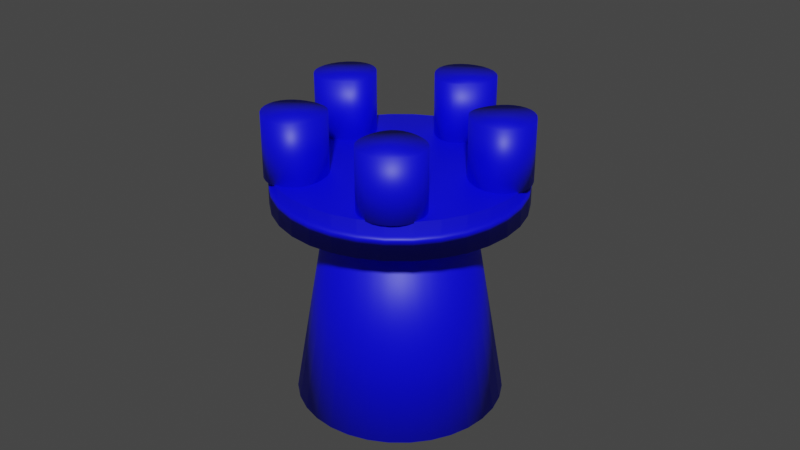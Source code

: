# Source: Simple.blend  (saved by Blender 3.6.13; exported with 4.5.12 LTS)
import bpy
from mathutils import Matrix  # noqa: F401  (used for matrix-valued properties, if any)

bpy.ops.wm.read_factory_settings(use_empty=True)
scene = bpy.context.scene
scene.name = 'Scene'

# ---- collections
col_collection = bpy.data.collections.new('Collection'); scene.collection.children.link(col_collection)

# ---- materials (node trees are filled in below, after node groups)
mat_blue = bpy.data.materials.new('Blue')
mat_blue.alpha_threshold = 0.0
mat_blue.use_transparent_shadow = False
mat_blue.roughness = 0.5
mat_blue.line_color = (0.0, 0.0, 0.0, 1.0)

# ---- material node trees
mat_blue.use_nodes = True; mat_blue.node_tree.nodes.clear()
_N = mat_blue.node_tree.nodes; _L = mat_blue.node_tree.links
n0 = _N.new('ShaderNodeOutputMaterial'); n0.name = 'Material Output'; n0.location = (300, 300)
n1 = _N.new('ShaderNodeBsdfPrincipled'); n1.name = 'Principled BSDF'; n1.location = (10, 300)
n1.distribution = 'GGX'
n1.subsurface_method = 'RANDOM_WALK_SKIN'
n1.inputs[0].default_value = (0.0, 0.0, 1.0, 1.0)
n1.inputs[3].default_value = 1.45
n1.inputs[27].default_value = (0.0, 0.0, 0.0, 1.0)
n1.inputs[28].default_value = 1.0
_L.new(n1.outputs[0], n0.inputs[0])
n0.is_active_output = True

# ---- world
world_world = bpy.data.worlds.new('World'); scene.world = world_world
world_world.use_nodes = True; world_world.node_tree.nodes.clear()
_N = world_world.node_tree.nodes; _L = world_world.node_tree.links
n0 = _N.new('ShaderNodeOutputWorld'); n0.name = 'World Output'; n0.location = (300, 300)
n1 = _N.new('ShaderNodeBackground'); n1.name = 'Background'; n1.location = (10, 300)
n1.inputs[0].default_value = (0.05088, 0.05088, 0.05088, 1.0)
_L.new(n1.outputs[0], n0.inputs[0])
n0.is_active_output = True
world_world.color = (0.05088, 0.05088, 0.05088)
world_world.use_sun_shadow = False
world_world.sun_shadow_jitter_overblur = 0.0

# ---- meshes
me_cylinder = bpy.data.meshes.new('Cylinder')
me_cylinder.from_pydata([(0.0, 1.0, -1.0), (8.634e-10, 0.6571, 1.0), (0.1951, 0.9808, -1.0), (0.1282, 0.6444, 1.0), (0.3827, 0.9239, -1.0), (0.2514, 0.607, 1.0), (0.5556, 0.8315, -1.0), (0.365, 0.5463, 1.0), (0.7071, 0.7071, -1.0), (0.4646, 0.4646, 1.0), (0.8315, 0.5556, -1.0), (0.5463, 0.365, 1.0), (0.9239, 0.3827, -1.0), (0.607, 0.2514, 1.0), (0.9808, 0.1951, -1.0), (0.6444, 0.1282, 1.0), (1.0, 0.0, -1.0), (0.6571, -2.262e-09, 1.0), (0.9808, -0.1951, -1.0), (0.6444, -0.1282, 1.0), (0.9239, -0.3827, -1.0), (0.607, -0.2514, 1.0), (0.8315, -0.5556, -1.0), (0.5463, -0.365, 1.0), (0.7071, -0.7071, -1.0), (0.4646, -0.4646, 1.0), (0.5556, -0.8315, -1.0), (0.365, -0.5463, 1.0), (0.3827, -0.9239, -1.0), (0.2514, -0.607, 1.0), (0.1951, -0.9808, -1.0), (0.1282, -0.6444, 1.0), (0.0, -1.0, -1.0), (8.634e-10, -0.6571, 1.0), (-0.1951, -0.9808, -1.0), (-0.1282, -0.6444, 1.0), (-0.3827, -0.9239, -1.0), (-0.2514, -0.607, 1.0), (-0.5556, -0.8315, -1.0), (-0.365, -0.5463, 1.0), (-0.7071, -0.7071, -1.0), (-0.4646, -0.4646, 1.0), (-0.8315, -0.5556, -1.0), (-0.5463, -0.365, 1.0), (-0.9239, -0.3827, -1.0), (-0.607, -0.2514, 1.0), (-0.9808, -0.1951, -1.0), (-0.6444, -0.1282, 1.0), (-1.0, 0.0, -1.0), (-0.6571, -2.262e-09, 1.0), (-0.9808, 0.1951, -1.0), (-0.6444, 0.1282, 1.0), (-0.9239, 0.3827, -1.0), (-0.607, 0.2514, 1.0), (-0.8315, 0.5556, -1.0), (-0.5463, 0.365, 1.0), (-0.7071, 0.7071, -1.0), (-0.4646, 0.4646, 1.0), (-0.5556, 0.8315, -1.0), (-0.365, 0.5463, 1.0), (-0.3827, 0.9239, -1.0), (-0.2514, 0.607, 1.0), (-0.1951, 0.9808, -1.0), (-0.1282, 0.6444, 1.0)], [], [(0, 1, 3, 2), (2, 3, 5, 4), (4, 5, 7, 6), (6, 7, 9, 8), (8, 9, 11, 10), (10, 11, 13, 12), (12, 13, 15, 14), (14, 15, 17, 16), (16, 17, 19, 18), (18, 19, 21, 20), (20, 21, 23, 22), (22, 23, 25, 24), (24, 25, 27, 26), (26, 27, 29, 28), (28, 29, 31, 30), (30, 31, 33, 32), (32, 33, 35, 34), (34, 35, 37, 36), (36, 37, 39, 38), (38, 39, 41, 40), (40, 41, 43, 42), (42, 43, 45, 44), (44, 45, 47, 46), (46, 47, 49, 48), (48, 49, 51, 50), (50, 51, 53, 52), (52, 53, 55, 54), (54, 55, 57, 56), (56, 57, 59, 58), (58, 59, 61, 60), (3, 1, 63, 61, 59, 57, 55, 53, 51, 49, 47, 45, 43, 41, 39, 37, 35, 33, 31, 29, 27, 25, 23, 21, 19, 17, 15, 13, 11, 9, 7, 5), (60, 61, 63, 62), (62, 63, 1, 0), (0, 2, 4, 6, 8, 10, 12, 14, 16, 18, 20, 22, 24, 26, 28, 30, 32, 34, 36, 38, 40, 42, 44, 46, 48, 50, 52, 54, 56, 58, 60, 62)])
me_cylinder.polygons.foreach_set('use_smooth', [True] * 34)
_uv = me_cylinder.uv_layers.new(name='UVMap')
_uv.uv.foreach_set('vector', [1.0, 0.5, 1.0, 1.0, 0.9688, 1.0, 0.9688, 0.5, 0.9688, 0.5, 0.9688, 1.0, 0.9375, 1.0, 0.9375, 0.5, 0.9375, 0.5, 0.9375, 1.0, 0.9062, 1.0, 0.9062, 0.5, 0.9062, 0.5, 0.9062, 1.0, 0.875, 1.0, 0.875, 0.5, 0.875, 0.5, 0.875, 1.0, 0.8438, 1.0, 0.8438, 0.5, 0.8438, 0.5, 0.8438, 1.0, 0.8125, 1.0, 0.8125, 0.5, 0.8125, 0.5, 0.8125, 1.0, 0.7812, 1.0, 0.7812, 0.5, 0.7812, 0.5, 0.7812, 1.0, 0.75, 1.0, 0.75, 0.5, 0.75, 0.5, 0.75, 1.0, 0.7188, 1.0, 0.7188, 0.5, 0.7188, 0.5, 0.7188, 1.0, 0.6875, 1.0, 0.6875, 0.5, 0.6875, 0.5, 0.6875, 1.0, 0.6562, 1.0, 0.6562, 0.5, 0.6562, 0.5, 0.6562, 1.0, 0.625, 1.0, 0.625, 0.5, 0.625, 0.5, 0.625, 1.0, 0.5938, 1.0, 0.5938, 0.5, 0.5938, 0.5, 0.5938, 1.0, 0.5625, 1.0, 0.5625, 0.5, 0.5625, 0.5, 0.5625, 1.0, 0.5312, 1.0, 0.5312, 0.5, 0.5312, 0.5, 0.5312, 1.0, 0.5, 1.0, 0.5, 0.5, 0.5, 0.5, 0.5, 1.0, 0.4688, 1.0, 0.4688, 0.5, 0.4688, 0.5, 0.4688, 1.0, 0.4375, 1.0, 0.4375, 0.5, 0.4375, 0.5, 0.4375, 1.0, 0.4062, 1.0, 0.4062, 0.5, 0.4062, 0.5, 0.4062, 1.0, 0.375, 1.0, 0.375, 0.5, 0.375, 0.5, 0.375, 1.0, 0.3438, 1.0, 0.3438, 0.5, 0.3438, 0.5, 0.3438, 1.0, 0.3125, 1.0, 0.3125, 0.5, 0.3125, 0.5, 0.3125, 1.0, 0.2812, 1.0, 0.2812, 0.5, 0.2812, 0.5, 0.2812, 1.0, 0.25, 1.0, 0.25, 0.5, 0.25, 0.5, 0.25, 1.0, 0.2188, 1.0, 0.2188, 0.5, 0.2188, 0.5, 0.2188, 1.0, 0.1875, 1.0, 0.1875, 0.5, 0.1875, 0.5, 0.1875, 1.0, 0.1562, 1.0, 0.1562, 0.5, 0.1562, 0.5, 0.1562, 1.0, 0.125, 1.0, 0.125, 0.5, 0.125, 0.5, 0.125, 1.0, 0.09375, 1.0, 0.09375, 0.5, 0.09375, 0.5, 0.09375, 1.0, 0.0625, 1.0, 0.0625, 0.5, 0.2968, 0.4854, 0.25, 0.49, 0.2032, 0.4854, 0.1582, 0.4717, 0.1167, 0.4496, 0.08029, 0.4197, 0.05045, 0.3833, 0.02827, 0.3418, 0.01461, 0.2968, 0.01, 0.25, 0.01461, 0.2032, 0.02827, 0.1582, 0.05045, 0.1167, 0.08029, 0.08029, 0.1167, 0.05045, 0.1582, 0.02827, 0.2032, 0.01461, 0.25, 0.01, 0.2968, 0.01461, 0.3418, 0.02827, 0.3833, 0.05045, 0.4197, 0.08029, 0.4496, 0.1167, 0.4717, 0.1582, 0.4854, 0.2032, 0.49, 0.25, 0.4854, 0.2968, 0.4717, 0.3418, 0.4496, 0.3833, 0.4197, 0.4197, 0.3833, 0.4496, 0.3418, 0.4717, 0.0625, 0.5, 0.0625, 1.0, 0.03125, 1.0, 0.03125, 0.5, 0.03125, 0.5, 0.03125, 1.0, 0.0, 1.0, 0.0, 0.5, 0.75, 0.49, 0.7968, 0.4854, 0.8418, 0.4717, 0.8833, 0.4496, 0.9197, 0.4197, 0.9496, 0.3833, 0.9717, 0.3418, 0.9854, 0.2968, 0.99, 0.25, 0.9854, 0.2032, 0.9717, 0.1582, 0.9496, 0.1167, 0.9197, 0.08029, 0.8833, 0.05045, 0.8418, 0.02827, 0.7968, 0.01461, 0.75, 0.01, 0.7032, 0.01461, 0.6582, 0.02827, 0.6167, 0.05045, 0.5803, 0.08029, 0.5504, 0.1167, 0.5283, 0.1582, 0.5146, 0.2032, 0.51, 0.25, 0.5146, 0.2968, 0.5283, 0.3418, 0.5504, 0.3833, 0.5803, 0.4197, 0.6167, 0.4496, 0.6582, 0.4717, 0.7032, 0.4854])
me_cylinder.materials.append(mat_blue)
me_cylinder.update()
me_cylinder_001 = bpy.data.meshes.new('Cylinder.001')
me_cylinder_001.from_pydata([(0.0, 1.0, -1.0), (0.0, 1.0, 1.0), (0.1951, 0.9808, -1.0), (0.1951, 0.9808, 1.0), (0.3827, 0.9239, -1.0), (0.3827, 0.9239, 1.0), (0.5556, 0.8315, -1.0), (0.5556, 0.8315, 1.0), (0.7071, 0.7071, -1.0), (0.7071, 0.7071, 1.0), (0.8315, 0.5556, -1.0), (0.8315, 0.5556, 1.0), (0.9239, 0.3827, -1.0), (0.9239, 0.3827, 1.0), (0.9808, 0.1951, -1.0), (0.9808, 0.1951, 1.0), (1.0, 0.0, -1.0), (1.0, 0.0, 1.0), (0.9808, -0.1951, -1.0), (0.9808, -0.1951, 1.0), (0.9239, -0.3827, -1.0), (0.9239, -0.3827, 1.0), (0.8315, -0.5556, -1.0), (0.8315, -0.5556, 1.0), (0.7071, -0.7071, -1.0), (0.7071, -0.7071, 1.0), (0.5556, -0.8315, -1.0), (0.5556, -0.8315, 1.0), (0.3827, -0.9239, -1.0), (0.3827, -0.9239, 1.0), (0.1951, -0.9808, -1.0), (0.1951, -0.9808, 1.0), (0.0, -1.0, -1.0), (0.0, -1.0, 1.0), (-0.1951, -0.9808, -1.0), (-0.1951, -0.9808, 1.0), (-0.3827, -0.9239, -1.0), (-0.3827, -0.9239, 1.0), (-0.5556, -0.8315, -1.0), (-0.5556, -0.8315, 1.0), (-0.7071, -0.7071, -1.0), (-0.7071, -0.7071, 1.0), (-0.8315, -0.5556, -1.0), (-0.8315, -0.5556, 1.0), (-0.9239, -0.3827, -1.0), (-0.9239, -0.3827, 1.0), (-0.9808, -0.1951, -1.0), (-0.9808, -0.1951, 1.0), (-1.0, 0.0, -1.0), (-1.0, 0.0, 1.0), (-0.9808, 0.1951, -1.0), (-0.9808, 0.1951, 1.0), (-0.9239, 0.3827, -1.0), (-0.9239, 0.3827, 1.0), (-0.8315, 0.5556, -1.0), (-0.8315, 0.5556, 1.0), (-0.7071, 0.7071, -1.0), (-0.7071, 0.7071, 1.0), (-0.5556, 0.8315, -1.0), (-0.5556, 0.8315, 1.0), (-0.3827, 0.9239, -1.0), (-0.3827, 0.9239, 1.0), (-0.1951, 0.9808, -1.0), (-0.1951, 0.9808, 1.0)], [], [(0, 1, 3, 2), (2, 3, 5, 4), (4, 5, 7, 6), (6, 7, 9, 8), (8, 9, 11, 10), (10, 11, 13, 12), (12, 13, 15, 14), (14, 15, 17, 16), (16, 17, 19, 18), (18, 19, 21, 20), (20, 21, 23, 22), (22, 23, 25, 24), (24, 25, 27, 26), (26, 27, 29, 28), (28, 29, 31, 30), (30, 31, 33, 32), (32, 33, 35, 34), (34, 35, 37, 36), (36, 37, 39, 38), (38, 39, 41, 40), (40, 41, 43, 42), (42, 43, 45, 44), (44, 45, 47, 46), (46, 47, 49, 48), (48, 49, 51, 50), (50, 51, 53, 52), (52, 53, 55, 54), (54, 55, 57, 56), (56, 57, 59, 58), (58, 59, 61, 60), (3, 1, 63, 61, 59, 57, 55, 53, 51, 49, 47, 45, 43, 41, 39, 37, 35, 33, 31, 29, 27, 25, 23, 21, 19, 17, 15, 13, 11, 9, 7, 5), (60, 61, 63, 62), (62, 63, 1, 0), (0, 2, 4, 6, 8, 10, 12, 14, 16, 18, 20, 22, 24, 26, 28, 30, 32, 34, 36, 38, 40, 42, 44, 46, 48, 50, 52, 54, 56, 58, 60, 62)])
me_cylinder_001.polygons.foreach_set('use_smooth', [True] * 34)
_uv = me_cylinder_001.uv_layers.new(name='UVMap')
_uv.uv.foreach_set('vector', [1.0, 0.5, 1.0, 1.0, 0.9688, 1.0, 0.9688, 0.5, 0.9688, 0.5, 0.9688, 1.0, 0.9375, 1.0, 0.9375, 0.5, 0.9375, 0.5, 0.9375, 1.0, 0.9062, 1.0, 0.9062, 0.5, 0.9062, 0.5, 0.9062, 1.0, 0.875, 1.0, 0.875, 0.5, 0.875, 0.5, 0.875, 1.0, 0.8438, 1.0, 0.8438, 0.5, 0.8438, 0.5, 0.8438, 1.0, 0.8125, 1.0, 0.8125, 0.5, 0.8125, 0.5, 0.8125, 1.0, 0.7812, 1.0, 0.7812, 0.5, 0.7812, 0.5, 0.7812, 1.0, 0.75, 1.0, 0.75, 0.5, 0.75, 0.5, 0.75, 1.0, 0.7188, 1.0, 0.7188, 0.5, 0.7188, 0.5, 0.7188, 1.0, 0.6875, 1.0, 0.6875, 0.5, 0.6875, 0.5, 0.6875, 1.0, 0.6562, 1.0, 0.6562, 0.5, 0.6562, 0.5, 0.6562, 1.0, 0.625, 1.0, 0.625, 0.5, 0.625, 0.5, 0.625, 1.0, 0.5938, 1.0, 0.5938, 0.5, 0.5938, 0.5, 0.5938, 1.0, 0.5625, 1.0, 0.5625, 0.5, 0.5625, 0.5, 0.5625, 1.0, 0.5312, 1.0, 0.5312, 0.5, 0.5312, 0.5, 0.5312, 1.0, 0.5, 1.0, 0.5, 0.5, 0.5, 0.5, 0.5, 1.0, 0.4688, 1.0, 0.4688, 0.5, 0.4688, 0.5, 0.4688, 1.0, 0.4375, 1.0, 0.4375, 0.5, 0.4375, 0.5, 0.4375, 1.0, 0.4062, 1.0, 0.4062, 0.5, 0.4062, 0.5, 0.4062, 1.0, 0.375, 1.0, 0.375, 0.5, 0.375, 0.5, 0.375, 1.0, 0.3438, 1.0, 0.3438, 0.5, 0.3438, 0.5, 0.3438, 1.0, 0.3125, 1.0, 0.3125, 0.5, 0.3125, 0.5, 0.3125, 1.0, 0.2812, 1.0, 0.2812, 0.5, 0.2812, 0.5, 0.2812, 1.0, 0.25, 1.0, 0.25, 0.5, 0.25, 0.5, 0.25, 1.0, 0.2188, 1.0, 0.2188, 0.5, 0.2188, 0.5, 0.2188, 1.0, 0.1875, 1.0, 0.1875, 0.5, 0.1875, 0.5, 0.1875, 1.0, 0.1562, 1.0, 0.1562, 0.5, 0.1562, 0.5, 0.1562, 1.0, 0.125, 1.0, 0.125, 0.5, 0.125, 0.5, 0.125, 1.0, 0.09375, 1.0, 0.09375, 0.5, 0.09375, 0.5, 0.09375, 1.0, 0.0625, 1.0, 0.0625, 0.5, 0.2968, 0.4854, 0.25, 0.49, 0.2032, 0.4854, 0.1582, 0.4717, 0.1167, 0.4496, 0.08029, 0.4197, 0.05045, 0.3833, 0.02827, 0.3418, 0.01461, 0.2968, 0.01, 0.25, 0.01461, 0.2032, 0.02827, 0.1582, 0.05045, 0.1167, 0.08029, 0.08029, 0.1167, 0.05045, 0.1582, 0.02827, 0.2032, 0.01461, 0.25, 0.01, 0.2968, 0.01461, 0.3418, 0.02827, 0.3833, 0.05045, 0.4197, 0.08029, 0.4496, 0.1167, 0.4717, 0.1582, 0.4854, 0.2032, 0.49, 0.25, 0.4854, 0.2968, 0.4717, 0.3418, 0.4496, 0.3833, 0.4197, 0.4197, 0.3833, 0.4496, 0.3418, 0.4717, 0.0625, 0.5, 0.0625, 1.0, 0.03125, 1.0, 0.03125, 0.5, 0.03125, 0.5, 0.03125, 1.0, 0.0, 1.0, 0.0, 0.5, 0.75, 0.49, 0.7968, 0.4854, 0.8418, 0.4717, 0.8833, 0.4496, 0.9197, 0.4197, 0.9496, 0.3833, 0.9717, 0.3418, 0.9854, 0.2968, 0.99, 0.25, 0.9854, 0.2032, 0.9717, 0.1582, 0.9496, 0.1167, 0.9197, 0.08029, 0.8833, 0.05045, 0.8418, 0.02827, 0.7968, 0.01461, 0.75, 0.01, 0.7032, 0.01461, 0.6582, 0.02827, 0.6167, 0.05045, 0.5803, 0.08029, 0.5504, 0.1167, 0.5283, 0.1582, 0.5146, 0.2032, 0.51, 0.25, 0.5146, 0.2968, 0.5283, 0.3418, 0.5504, 0.3833, 0.5803, 0.4197, 0.6167, 0.4496, 0.6582, 0.4717, 0.7032, 0.4854])
me_cylinder_001.materials.append(mat_blue)
me_cylinder_001.update()
me_cylinder_002 = bpy.data.meshes.new('Cylinder.002')
me_cylinder_002.from_pydata([(0.0, 1.0, -1.0), (0.0, 1.0, 1.0), (0.1951, 0.9808, -1.0), (0.1951, 0.9808, 1.0), (0.3827, 0.9239, -1.0), (0.3827, 0.9239, 1.0), (0.5556, 0.8315, -1.0), (0.5556, 0.8315, 1.0), (0.7071, 0.7071, -1.0), (0.7071, 0.7071, 1.0), (0.8315, 0.5556, -1.0), (0.8315, 0.5556, 1.0), (0.9239, 0.3827, -1.0), (0.9239, 0.3827, 1.0), (0.9808, 0.1951, -1.0), (0.9808, 0.1951, 1.0), (1.0, 0.0, -1.0), (1.0, 0.0, 1.0), (0.9808, -0.1951, -1.0), (0.9808, -0.1951, 1.0), (0.9239, -0.3827, -1.0), (0.9239, -0.3827, 1.0), (0.8315, -0.5556, -1.0), (0.8315, -0.5556, 1.0), (0.7071, -0.7071, -1.0), (0.7071, -0.7071, 1.0), (0.5556, -0.8315, -1.0), (0.5556, -0.8315, 1.0), (0.3827, -0.9239, -1.0), (0.3827, -0.9239, 1.0), (0.1951, -0.9808, -1.0), (0.1951, -0.9808, 1.0), (0.0, -1.0, -1.0), (0.0, -1.0, 1.0), (-0.1951, -0.9808, -1.0), (-0.1951, -0.9808, 1.0), (-0.3827, -0.9239, -1.0), (-0.3827, -0.9239, 1.0), (-0.5556, -0.8315, -1.0), (-0.5556, -0.8315, 1.0), (-0.7071, -0.7071, -1.0), (-0.7071, -0.7071, 1.0), (-0.8315, -0.5556, -1.0), (-0.8315, -0.5556, 1.0), (-0.9239, -0.3827, -1.0), (-0.9239, -0.3827, 1.0), (-0.9808, -0.1951, -1.0), (-0.9808, -0.1951, 1.0), (-1.0, 0.0, -1.0), (-1.0, 0.0, 1.0), (-0.9808, 0.1951, -1.0), (-0.9808, 0.1951, 1.0), (-0.9239, 0.3827, -1.0), (-0.9239, 0.3827, 1.0), (-0.8315, 0.5556, -1.0), (-0.8315, 0.5556, 1.0), (-0.7071, 0.7071, -1.0), (-0.7071, 0.7071, 1.0), (-0.5556, 0.8315, -1.0), (-0.5556, 0.8315, 1.0), (-0.3827, 0.9239, -1.0), (-0.3827, 0.9239, 1.0), (-0.1951, 0.9808, -1.0), (-0.1951, 0.9808, 1.0)], [], [(0, 1, 3, 2), (2, 3, 5, 4), (4, 5, 7, 6), (6, 7, 9, 8), (8, 9, 11, 10), (10, 11, 13, 12), (12, 13, 15, 14), (14, 15, 17, 16), (16, 17, 19, 18), (18, 19, 21, 20), (20, 21, 23, 22), (22, 23, 25, 24), (24, 25, 27, 26), (26, 27, 29, 28), (28, 29, 31, 30), (30, 31, 33, 32), (32, 33, 35, 34), (34, 35, 37, 36), (36, 37, 39, 38), (38, 39, 41, 40), (40, 41, 43, 42), (42, 43, 45, 44), (44, 45, 47, 46), (46, 47, 49, 48), (48, 49, 51, 50), (50, 51, 53, 52), (52, 53, 55, 54), (54, 55, 57, 56), (56, 57, 59, 58), (58, 59, 61, 60), (3, 1, 63, 61, 59, 57, 55, 53, 51, 49, 47, 45, 43, 41, 39, 37, 35, 33, 31, 29, 27, 25, 23, 21, 19, 17, 15, 13, 11, 9, 7, 5), (60, 61, 63, 62), (62, 63, 1, 0), (0, 2, 4, 6, 8, 10, 12, 14, 16, 18, 20, 22, 24, 26, 28, 30, 32, 34, 36, 38, 40, 42, 44, 46, 48, 50, 52, 54, 56, 58, 60, 62)])
me_cylinder_002.polygons.foreach_set('use_smooth', [True] * 34)
_uv = me_cylinder_002.uv_layers.new(name='UVMap')
_uv.uv.foreach_set('vector', [1.0, 0.5, 1.0, 1.0, 0.9688, 1.0, 0.9688, 0.5, 0.9688, 0.5, 0.9688, 1.0, 0.9375, 1.0, 0.9375, 0.5, 0.9375, 0.5, 0.9375, 1.0, 0.9062, 1.0, 0.9062, 0.5, 0.9062, 0.5, 0.9062, 1.0, 0.875, 1.0, 0.875, 0.5, 0.875, 0.5, 0.875, 1.0, 0.8438, 1.0, 0.8438, 0.5, 0.8438, 0.5, 0.8438, 1.0, 0.8125, 1.0, 0.8125, 0.5, 0.8125, 0.5, 0.8125, 1.0, 0.7812, 1.0, 0.7812, 0.5, 0.7812, 0.5, 0.7812, 1.0, 0.75, 1.0, 0.75, 0.5, 0.75, 0.5, 0.75, 1.0, 0.7188, 1.0, 0.7188, 0.5, 0.7188, 0.5, 0.7188, 1.0, 0.6875, 1.0, 0.6875, 0.5, 0.6875, 0.5, 0.6875, 1.0, 0.6562, 1.0, 0.6562, 0.5, 0.6562, 0.5, 0.6562, 1.0, 0.625, 1.0, 0.625, 0.5, 0.625, 0.5, 0.625, 1.0, 0.5938, 1.0, 0.5938, 0.5, 0.5938, 0.5, 0.5938, 1.0, 0.5625, 1.0, 0.5625, 0.5, 0.5625, 0.5, 0.5625, 1.0, 0.5312, 1.0, 0.5312, 0.5, 0.5312, 0.5, 0.5312, 1.0, 0.5, 1.0, 0.5, 0.5, 0.5, 0.5, 0.5, 1.0, 0.4688, 1.0, 0.4688, 0.5, 0.4688, 0.5, 0.4688, 1.0, 0.4375, 1.0, 0.4375, 0.5, 0.4375, 0.5, 0.4375, 1.0, 0.4062, 1.0, 0.4062, 0.5, 0.4062, 0.5, 0.4062, 1.0, 0.375, 1.0, 0.375, 0.5, 0.375, 0.5, 0.375, 1.0, 0.3438, 1.0, 0.3438, 0.5, 0.3438, 0.5, 0.3438, 1.0, 0.3125, 1.0, 0.3125, 0.5, 0.3125, 0.5, 0.3125, 1.0, 0.2812, 1.0, 0.2812, 0.5, 0.2812, 0.5, 0.2812, 1.0, 0.25, 1.0, 0.25, 0.5, 0.25, 0.5, 0.25, 1.0, 0.2188, 1.0, 0.2188, 0.5, 0.2188, 0.5, 0.2188, 1.0, 0.1875, 1.0, 0.1875, 0.5, 0.1875, 0.5, 0.1875, 1.0, 0.1562, 1.0, 0.1562, 0.5, 0.1562, 0.5, 0.1562, 1.0, 0.125, 1.0, 0.125, 0.5, 0.125, 0.5, 0.125, 1.0, 0.09375, 1.0, 0.09375, 0.5, 0.09375, 0.5, 0.09375, 1.0, 0.0625, 1.0, 0.0625, 0.5, 0.2968, 0.4854, 0.25, 0.49, 0.2032, 0.4854, 0.1582, 0.4717, 0.1167, 0.4496, 0.08029, 0.4197, 0.05045, 0.3833, 0.02827, 0.3418, 0.01461, 0.2968, 0.01, 0.25, 0.01461, 0.2032, 0.02827, 0.1582, 0.05045, 0.1167, 0.08029, 0.08029, 0.1167, 0.05045, 0.1582, 0.02827, 0.2032, 0.01461, 0.25, 0.01, 0.2968, 0.01461, 0.3418, 0.02827, 0.3833, 0.05045, 0.4197, 0.08029, 0.4496, 0.1167, 0.4717, 0.1582, 0.4854, 0.2032, 0.49, 0.25, 0.4854, 0.2968, 0.4717, 0.3418, 0.4496, 0.3833, 0.4197, 0.4197, 0.3833, 0.4496, 0.3418, 0.4717, 0.0625, 0.5, 0.0625, 1.0, 0.03125, 1.0, 0.03125, 0.5, 0.03125, 0.5, 0.03125, 1.0, 0.0, 1.0, 0.0, 0.5, 0.75, 0.49, 0.7968, 0.4854, 0.8418, 0.4717, 0.8833, 0.4496, 0.9197, 0.4197, 0.9496, 0.3833, 0.9717, 0.3418, 0.9854, 0.2968, 0.99, 0.25, 0.9854, 0.2032, 0.9717, 0.1582, 0.9496, 0.1167, 0.9197, 0.08029, 0.8833, 0.05045, 0.8418, 0.02827, 0.7968, 0.01461, 0.75, 0.01, 0.7032, 0.01461, 0.6582, 0.02827, 0.6167, 0.05045, 0.5803, 0.08029, 0.5504, 0.1167, 0.5283, 0.1582, 0.5146, 0.2032, 0.51, 0.25, 0.5146, 0.2968, 0.5283, 0.3418, 0.5504, 0.3833, 0.5803, 0.4197, 0.6167, 0.4496, 0.6582, 0.4717, 0.7032, 0.4854])
me_cylinder_002.materials.append(mat_blue)
me_cylinder_002.update()

# ---- curves / text
cu_beziercircle = bpy.data.curves.new('BezierCircle', 'CURVE')
cu_beziercircle.dimensions = '3D'
_sp = cu_beziercircle.splines.new('BEZIER'); _sp.bezier_points.add(3)
_sp.bezier_points.foreach_set('co', [-1.0, 0.0, 0.0, 0.0, 1.0, 0.0, 1.0, 0.0, 0.0, 0.0, -1.0, 0.0])
_sp.bezier_points.foreach_set('handle_left', [-1.0, -0.5521, 0.0, -0.5521, 1.0, 0.0, 1.0, 0.5521, 0.0, 0.5521, -1.0, 0.0])
_sp.bezier_points.foreach_set('handle_right', [-1.0, 0.5521, 0.0, 0.5521, 1.0, 0.0, 1.0, -0.5521, 0.0, -0.5521, -1.0, 0.0])
for _p, _l, _r in zip(_sp.bezier_points, ['AUTO', 'AUTO', 'AUTO', 'AUTO'], ['AUTO', 'AUTO', 'AUTO', 'AUTO']): _p.handle_left_type = _l; _p.handle_right_type = _r
_sp.order_u = 0
_sp.order_v = 0
_sp.use_cyclic_u = True
cu_beziercircle.use_path = True
cu_beziercircle.fill_mode = 'FULL'

# ---- objects
ob_cylinder = bpy.data.objects.new('Cylinder', me_cylinder)
ob_cylinder_001 = bpy.data.objects.new('Cylinder.001', me_cylinder_001)
ob_cylinder_002 = bpy.data.objects.new('Cylinder.002', me_cylinder_002)
ob_beziercircle = bpy.data.objects.new('BezierCircle', cu_beziercircle)

# ---- transforms, parenting, visibility, modifiers, constraints
ob_cylinder.location = (0.0, 0.0, 0.5595)
ob_cylinder.scale = (0.5837, 0.5837, 0.5837)
ob_cylinder_001.location = (0.0, 0.0, 1.233)
ob_cylinder_001.scale = (0.6864, 0.6864, 0.1041)
ob_cylinder_002.location = (0.0, -0.0001532, 1.5)
ob_cylinder_002.scale = (0.1702, 0.1702, 0.1702)
_m = ob_cylinder_002.modifiers.new('Array', 'ARRAY')
_m.count = 5
_m.relative_offset_displace = (2.0, 0.0, 0.0)
_m.merge_threshold = 1.0
_m = ob_cylinder_002.modifiers.new('Curve', 'CURVE')
_m.object = ob_beziercircle
ob_beziercircle.location = (0.0, 0.0, 1.425)
ob_beziercircle.scale = (-0.5424, -0.5424, -0.5424)

# ---- collection membership
col_collection.objects.link(ob_cylinder)
col_collection.objects.link(ob_cylinder_001)
col_collection.objects.link(ob_cylinder_002)
col_collection.objects.link(ob_beziercircle)

# ---- scene / render settings (as saved in the file)
scene.frame_start = 1; scene.frame_end = 250; scene.frame_set(1)
scene.render.engine = 'BLENDER_EEVEE_NEXT'
scene.cycles.sampling_pattern = 'TABULATED_SOBOL'
scene.view_settings.view_transform = 'Filmic'
bpy.context.view_layer.update()

# ---- added for rendering (the .blend has no active camera and no usable light): camera, sun
cam_auto = bpy.data.cameras.new('AutoCamera')
cam_auto.lens = 50.0
cam_auto.sensor_width = 36.0
cam_auto.clip_end = 1000.0
ob_auto_camera = bpy.data.objects.new('AutoCamera', cam_auto)
scene.collection.objects.link(ob_auto_camera)
ob_auto_camera.location = (3.38456, -4.06147, 3.67923)
ob_auto_camera.rotation_euler = (1.09748, -7.21219e-08, 0.694738)
scene.camera = ob_auto_camera
light_auto_sun = bpy.data.lights.new('AutoSun', 'SUN')
light_auto_sun.energy = 3.0
light_auto_sun.angle = 0.0523599
ob_auto_sun = bpy.data.objects.new('AutoSun', light_auto_sun)
scene.collection.objects.link(ob_auto_sun)
ob_auto_sun.rotation_euler = (0.872665, 0.174533, 0.523599)
bpy.context.view_layer.update()
